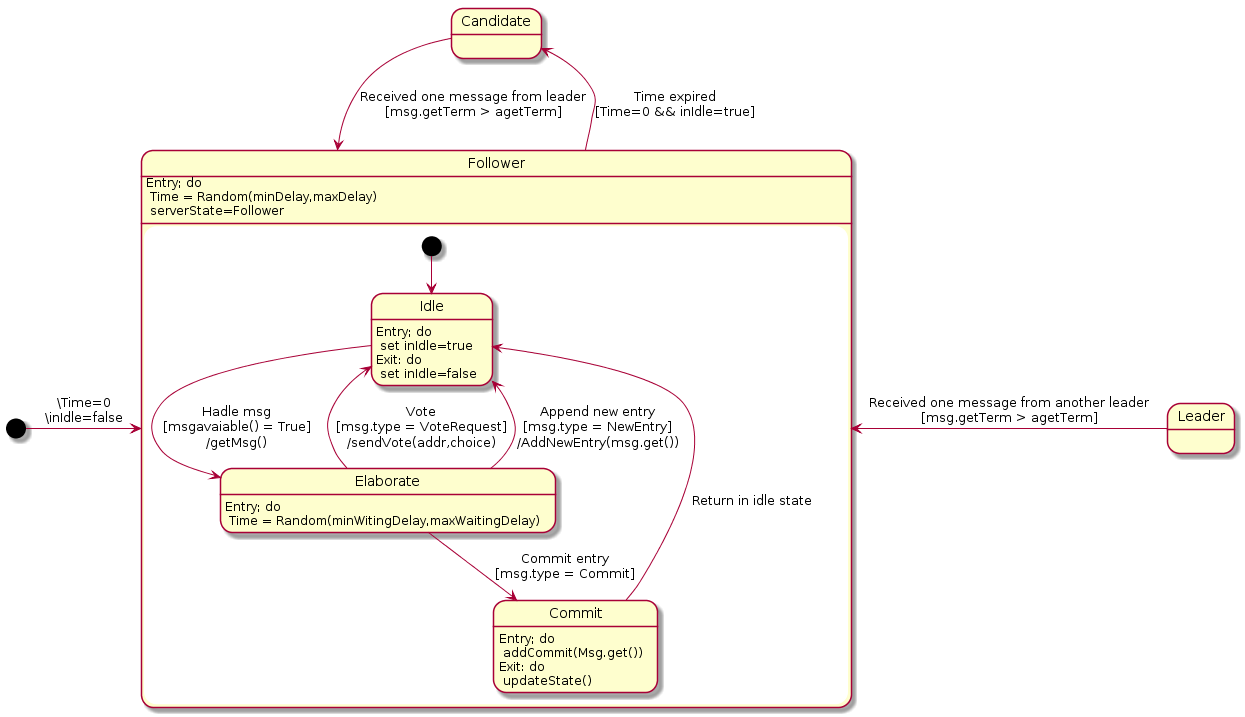

The diagram above was rendered by PlantUML. Its source (embedded in the PNG):
@startuml
[*] -r-> Follower : \Time=0\n\inIdle=false
state "Candidate" as Candidate
  Candidate -d-> Follower : Received one message from leader\n[msg.getTerm > agetTerm]
state "Leader" as Leader 
  Leader -l-> Follower : Received one message from another leader\n[msg.getTerm > agetTerm]

state "Follower" as Follower {

  Follower : Entry; do \n Time = Random(minDelay,maxDelay)\n serverState=Follower
  state "Elaborate" as FollowerElaborate
    FollowerElaborate : Entry; do \n Time = Random(minWitingDelay,maxWaitingDelay)
  state "Idle" as Idle
    Idle : Entry; do \n set inIdle=true
    Idle : Exit: do  \n set inIdle=false
  state "Commit" as Commit
    Commit : Entry; do \n addCommit(Msg.get())
    Commit : Exit: do \n updateState()

  [*] --> Idle
  Idle -r-> FollowerElaborate : Hadle msg\n[msgavaiable() = True]\n/getMsg()
  
  FollowerElaborate -l-> Idle : Vote\n[msg.type = VoteRequest]\n/sendVote(addr,choice)
  FollowerElaborate -d-> Idle : Append new entry\n[msg.type = NewEntry]\n/AddNewEntry(msg.get())
  FollowerElaborate -d-> Commit : Commit entry\n[msg.type = Commit]
  
  Commit --> Idle : Return in idle state

  Follower -u-> Candidate : Time expired\n[Time=0 && inIdle=true]

}
@enduml